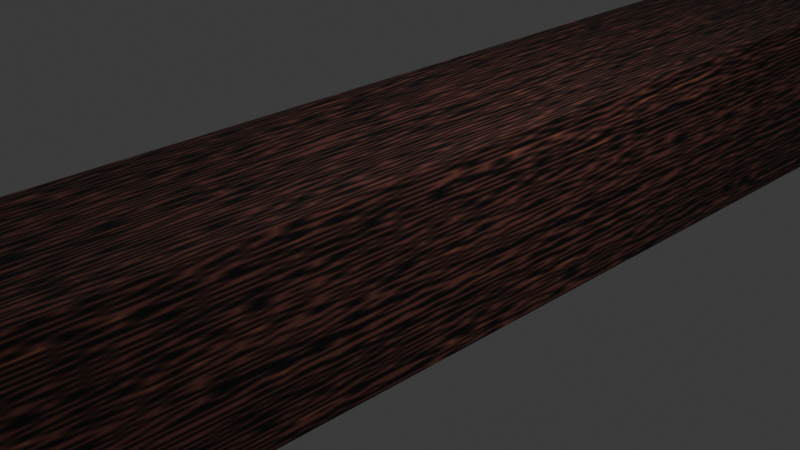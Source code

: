 # Source: WoodArcs.blend  (saved by Blender 4.5.88; exported with 4.5.12 LTS)
import bpy
from mathutils import Matrix  # noqa: F401  (used for matrix-valued properties, if any)

bpy.ops.wm.read_factory_settings(use_empty=True)
scene = bpy.context.scene
scene.name = 'Scene'

# ---- collections
col_collection = bpy.data.collections.new('Collection'); scene.collection.children.link(col_collection)
col_woodarcs = bpy.data.collections.new('WoodArcs'); scene.collection.children.link(col_woodarcs)

# ---- images (referenced by path relative to the original .blend; pixels are not part of the script)
import os
ASSET_DIR = os.environ.get("B2B_ASSET_DIR", "")  # directory of the original .blend (textures are referenced by path, not embedded)
HERE = os.path.dirname(os.path.abspath(__file__))  # packed textures are extracted next to this script under _unpacked/

def load_image(name, relpath, width, height, colorspace="sRGB"):
    """Load a texture the original file referenced (path relative to the .blend, or extracted next to this script)."""
    p = next((c for c in (os.path.join(HERE, relpath), os.path.join(ASSET_DIR, relpath)) if relpath and os.path.exists(c)), "")
    if p:
        img = bpy.data.images.load(p, check_existing=True)
        img.name = name
    else:  # same state as the original file: an image datablock whose file is absent (Cycles renders it pink)
        img = bpy.data.images.new(name, width, height)
        img.source = "FILE"
        img.filepath = "//" + (relpath or name)
    img.colorspace_settings.name = colorspace
    return img
img_woodarcs_texturemod_png_001 = load_image('WoodArcs_TextureMod.png.001', '_unpacked/WoodArcs_TextureMod.4877c17e.png', 256, 256, 'sRGB')

# ---- materials (node trees are filled in below, after node groups)
mat_material_001 = bpy.data.materials.new('Material.001')
mat_material_002 = bpy.data.materials.new('Material.002')
mat_material_003 = bpy.data.materials.new('Material.003')

# ---- material node trees
mat_material_001.use_nodes = True; mat_material_001.node_tree.nodes.clear()
_N = mat_material_001.node_tree.nodes; _L = mat_material_001.node_tree.links
n0 = _N.new('ShaderNodeBsdfPrincipled'); n0.name = 'Principled BSDF'; n0.location = (-200, 100)
n1 = _N.new('ShaderNodeOutputMaterial'); n1.name = 'Material Output'; n1.location = (200, 100)
n2 = _N.new('ShaderNodeTexImage'); n2.name = 'Image Texture'; n2.location = (-541, 100)
n2.image = img_woodarcs_texturemod_png_001
_L.new(n0.outputs[0], n1.inputs[0])
_L.new(n2.outputs[0], n0.inputs[0])
n1.is_active_output = True
mat_material_002.use_nodes = True; mat_material_002.node_tree.nodes.clear()
_N = mat_material_002.node_tree.nodes; _L = mat_material_002.node_tree.links
n0 = _N.new('ShaderNodeBsdfPrincipled'); n0.name = 'Principled BSDF'; n0.location = (-200, 100)
n1 = _N.new('ShaderNodeOutputMaterial'); n1.name = 'Material Output'; n1.location = (200, 100)
n2 = _N.new('ShaderNodeTexImage'); n2.name = 'Image Texture'; n2.location = (-557, 63)
n2.image = img_woodarcs_texturemod_png_001
_L.new(n0.outputs[0], n1.inputs[0])
_L.new(n2.outputs[0], n0.inputs[0])
n1.is_active_output = True
mat_material_003.use_nodes = True; mat_material_003.node_tree.nodes.clear()
_N = mat_material_003.node_tree.nodes; _L = mat_material_003.node_tree.links
n0 = _N.new('ShaderNodeBsdfPrincipled'); n0.name = 'Principled BSDF'; n0.location = (-200, 100)
n1 = _N.new('ShaderNodeOutputMaterial'); n1.name = 'Material Output'; n1.location = (200, 100)
n2 = _N.new('ShaderNodeTexImage'); n2.name = 'Image Texture'; n2.location = (-595, 87)
n2.image = img_woodarcs_texturemod_png_001
_L.new(n0.outputs[0], n1.inputs[0])
_L.new(n2.outputs[0], n0.inputs[0])
n1.is_active_output = True

# ---- world
world_world = bpy.data.worlds.new('World'); scene.world = world_world
world_world.use_nodes = True; world_world.node_tree.nodes.clear()
_N = world_world.node_tree.nodes; _L = world_world.node_tree.links
n0 = _N.new('ShaderNodeOutputWorld'); n0.name = 'World Output'; n0.location = (200, 100)
n1 = _N.new('ShaderNodeBackground'); n1.name = 'Background'; n1.location = (-200, 100)
n1.inputs[0].default_value = (0.05088, 0.05088, 0.05088, 1.0)
_L.new(n1.outputs[0], n0.inputs[0])
n0.is_active_output = True
world_world.color = (0.05088, 0.05088, 0.05088)
world_world.sun_shadow_jitter_overblur = 0.0

# ---- cameras
cam_camera = bpy.data.cameras.new('Camera')
cam_camera.clip_end = 100.0
cam_camera.ortho_scale = 7.314

# ---- lights
light_light_001 = bpy.data.lights.new('Light.001', 'POINT')
light_light_001.energy = 1000.0
light_light_001.shadow_soft_size = 0.1

# ---- meshes
me_cube_004 = bpy.data.meshes.new('Cube.004')
me_cube_004.from_pydata([(-1.0, -1.0, -1.0), (-1.0, -1.0, 1.0), (-1.0, 1.0, -1.0), (-1.0, 1.0, 1.0), (1.0, -1.0, -1.0), (1.0, -1.0, 1.0), (1.0, 1.0, -1.0), (1.0, 1.0, 1.0)], [], [(0, 1, 3, 2), (2, 3, 7, 6), (6, 7, 5, 4), (4, 5, 1, 0), (2, 6, 4, 0), (7, 3, 1, 5)])
_uv = me_cube_004.uv_layers.new(name='UVMap')
_uv.uv.foreach_set('vector', [0.3333, 0.3333, 1.457e-08, 0.3333, 3.974e-08, 3e-15, 0.3333, 2.517e-08, 0.3333, 0.6667, 9.273e-09, 0.6667, 3.444e-08, 0.3333, 0.3333, 0.3333, 0.6667, 0.3333, 0.3333, 0.3333, 0.3333, 5.298e-09, 0.6667, 3.046e-08, 0.6667, 0.6667, 0.3333, 0.6667, 0.3333, 0.3333, 0.6667, 0.3333, 0.3333, 1.0, -2.98e-08, 1.0, -2.98e-08, 0.6667, 0.3333, 0.6667, 0.6667, 1.0, 0.3333, 1.0, 0.3333, 0.6667, 0.6667, 0.6667])
me_cube_004.materials.append(mat_material_001)
me_cube_004.update()
me_cube_005 = bpy.data.meshes.new('Cube.005')
me_cube_005.from_pydata([(-1.0, -1.0, -1.0), (-1.0, -1.0, 1.0), (-1.0, 1.0, -1.0), (-1.0, 1.0, 1.0), (1.0, -1.0, -1.0), (1.0, -1.0, 1.0), (1.0, 1.0, -1.0), (1.0, 1.0, 1.0)], [], [(0, 1, 3, 2), (2, 3, 7, 6), (6, 7, 5, 4), (4, 5, 1, 0), (2, 6, 4, 0), (7, 3, 1, 5)])
_uv = me_cube_005.uv_layers.new(name='UVMap')
_uv.uv.foreach_set('vector', [0.3333, 0.3333, 1.457e-08, 0.3333, 3.974e-08, 3e-15, 0.3333, 2.517e-08, 0.3333, 0.6667, 9.273e-09, 0.6667, 3.444e-08, 0.3333, 0.3333, 0.3333, 0.6667, 0.3333, 0.3333, 0.3333, 0.3333, 5.298e-09, 0.6667, 3.046e-08, 0.6667, 0.6667, 0.3333, 0.6667, 0.3333, 0.3333, 0.6667, 0.3333, 0.3333, 1.0, -2.98e-08, 1.0, -2.98e-08, 0.6667, 0.3333, 0.6667, 0.6667, 1.0, 0.3333, 1.0, 0.3333, 0.6667, 0.6667, 0.6667])
me_cube_005.materials.append(mat_material_002)
me_cube_005.update()
me_cube_006 = bpy.data.meshes.new('Cube.006')
me_cube_006.from_pydata([(-1.0, -1.0, -1.0), (-1.0, -1.0, 1.0), (-1.0, 1.0, -1.0), (-1.0, 1.0, 1.0), (1.0, -1.0, -1.0), (1.0, -1.0, 1.0), (1.0, 1.0, -1.0), (1.0, 1.0, 1.0)], [], [(0, 1, 3, 2), (2, 3, 7, 6), (6, 7, 5, 4), (4, 5, 1, 0), (2, 6, 4, 0), (7, 3, 1, 5)])
_uv = me_cube_006.uv_layers.new(name='UVMap')
_uv.uv.foreach_set('vector', [0.3333, 0.3333, 1.457e-08, 0.3333, 3.974e-08, 3e-15, 0.3333, 2.517e-08, 0.3333, 0.6667, 9.273e-09, 0.6667, 3.444e-08, 0.3333, 0.3333, 0.3333, 0.6667, 0.3333, 0.3333, 0.3333, 0.3333, 5.298e-09, 0.6667, 3.046e-08, 0.6667, 0.6667, 0.3333, 0.6667, 0.3333, 0.3333, 0.6667, 0.3333, 0.3333, 1.0, -2.98e-08, 1.0, -2.98e-08, 0.6667, 0.3333, 0.6667, 0.6667, 1.0, 0.3333, 1.0, 0.3333, 0.6667, 0.6667, 0.6667])
me_cube_006.materials.append(mat_material_003)
me_cube_006.update()

# ---- objects
ob_camera = bpy.data.objects.new('Camera', cam_camera)
ob_light = bpy.data.objects.new('Light', light_light_001)
ob_woodarc1 = bpy.data.objects.new('WoodArc1', me_cube_004)
ob_woodarc2 = bpy.data.objects.new('WoodArc2', me_cube_005)
ob_woodarc3 = bpy.data.objects.new('WoodArc3', me_cube_006)

# ---- transforms, parenting, visibility, modifiers, constraints
ob_camera.location = (7.359, -6.926, 4.958)
ob_camera.rotation_euler = (1.109, 0.0, 0.8149)
ob_camera.lock_rotations_4d = False
ob_camera.empty_display_type = 'ARROWS'
ob_camera.color = (0.0, 0.0, 0.0, 0.0)
ob_camera.display_type = 'WIRE'
ob_camera.lineart.crease_threshold = 0.0
ob_light.location = (4.076, 1.005, 4.862)
ob_light.rotation_euler = (0.6503, 0.05522, 1.866)
ob_light.lock_rotations_4d = False
ob_light.empty_display_type = 'ARROWS'
ob_light.color = (0.0, 0.0, 0.0, 0.0)
ob_light.lineart.crease_threshold = 0.0
ob_woodarc1.location = (0.0, 0.0, 0.0)
ob_woodarc1.scale = (1.0, 8.711, 1.057)
ob_woodarc2.location = (6.886, 0.0, 0.0)
ob_woodarc2.scale = (1.0, 17.12, 1.057)
ob_woodarc3.location = (14.12, 0.0, 0.0)
ob_woodarc3.scale = (1.0, 40.62, 1.057)

# ---- collection membership
col_collection.objects.link(ob_camera)
col_collection.objects.link(ob_light)
col_woodarcs.objects.link(ob_woodarc1)
col_woodarcs.objects.link(ob_woodarc2)
col_woodarcs.objects.link(ob_woodarc3)

# ---- scene / render settings (as saved in the file)
scene.camera = ob_camera
scene.frame_start = 1; scene.frame_end = 250; scene.frame_set(51)
scene.render.engine = 'BLENDER_EEVEE_NEXT'
scene.render.bake_bias = 0.0
scene.render.bake_samples = 0
scene.cycles.sampling_pattern = 'TABULATED_SOBOL'
scene.eevee.use_volume_custom_range = False
bpy.context.view_layer.update()
